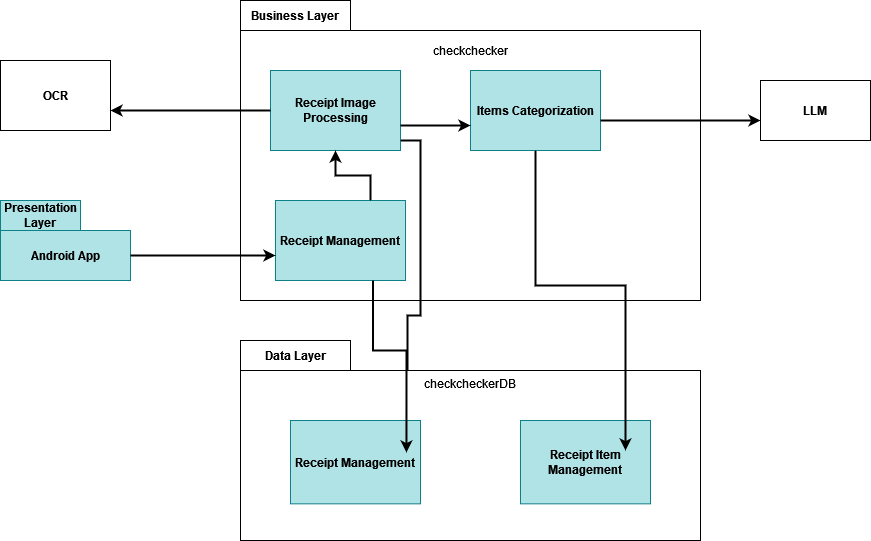

The diagram above was exported from draw.io. Its source (the exported page's mxGraphModel, read from the mxfile embedded in the PNG):
<mxGraphModel dx="1050" dy="558" grid="1" gridSize="10" guides="1" tooltips="1" connect="1" arrows="1" fold="1" page="1" pageScale="1" pageWidth="850" pageHeight="1100" math="0" shadow="0">
  <root>
    <mxCell id="0" />
    <mxCell id="1" parent="0" />
    <mxCell id="Hk4UgFgRpz7GWJRD5oP4-2" value="Business Layer" style="shape=folder;fontStyle=1;tabWidth=110;tabHeight=30;tabPosition=left;html=1;boundedLbl=1;labelInHeader=1;container=1;collapsible=0;whiteSpace=wrap;" parent="1" vertex="1">
      <mxGeometry x="260" y="110" width="460" height="300" as="geometry" />
    </mxCell>
    <mxCell id="Hk4UgFgRpz7GWJRD5oP4-3" value="checkchecker" style="html=1;strokeColor=none;resizeWidth=1;resizeHeight=1;fillColor=none;part=1;connectable=0;allowArrows=0;deletable=0;whiteSpace=wrap;" parent="Hk4UgFgRpz7GWJRD5oP4-2" vertex="1">
      <mxGeometry width="460" height="40" relative="1" as="geometry">
        <mxPoint y="30" as="offset" />
      </mxGeometry>
    </mxCell>
    <mxCell id="Hk4UgFgRpz7GWJRD5oP4-4" value="Receipt Image Processing" style="shape=rectangle;fontStyle=1;tabWidth=80;tabHeight=30;tabPosition=left;html=1;boundedLbl=1;whiteSpace=wrap;fillColor=#b0e3e6;strokeColor=#0e8088;" parent="Hk4UgFgRpz7GWJRD5oP4-2" vertex="1">
      <mxGeometry x="30" y="70" width="130" height="80" as="geometry" />
    </mxCell>
    <mxCell id="Hk4UgFgRpz7GWJRD5oP4-5" value="Receipt Management" style="shape=rectangle;fontStyle=1;tabWidth=80;tabHeight=30;tabPosition=left;html=1;boundedLbl=1;whiteSpace=wrap;fillColor=#b0e3e6;strokeColor=#0e8088;" parent="Hk4UgFgRpz7GWJRD5oP4-2" vertex="1">
      <mxGeometry x="35" y="200" width="130" height="80" as="geometry" />
    </mxCell>
    <mxCell id="Hk4UgFgRpz7GWJRD5oP4-19" value="Items Categorization" style="shape=rectangle;fontStyle=1;tabWidth=80;tabHeight=30;tabPosition=left;html=1;boundedLbl=1;whiteSpace=wrap;fillColor=#b0e3e6;strokeColor=#0e8088;" parent="Hk4UgFgRpz7GWJRD5oP4-2" vertex="1">
      <mxGeometry x="230" y="70" width="130" height="80" as="geometry" />
    </mxCell>
    <mxCell id="Hk4UgFgRpz7GWJRD5oP4-20" style="edgeStyle=orthogonalEdgeStyle;rounded=0;orthogonalLoop=1;jettySize=auto;html=1;entryX=0;entryY=0;entryDx=0;entryDy=30;entryPerimeter=0;strokeWidth=2;" parent="Hk4UgFgRpz7GWJRD5oP4-2" edge="1">
      <mxGeometry relative="1" as="geometry">
        <mxPoint x="360" y="120" as="sourcePoint" />
        <mxPoint x="520" y="120" as="targetPoint" />
      </mxGeometry>
    </mxCell>
    <mxCell id="Hk4UgFgRpz7GWJRD5oP4-22" style="edgeStyle=orthogonalEdgeStyle;rounded=0;orthogonalLoop=1;jettySize=auto;html=1;entryX=0.5;entryY=1;entryDx=0;entryDy=0;entryPerimeter=0;strokeWidth=2;" parent="Hk4UgFgRpz7GWJRD5oP4-2" target="Hk4UgFgRpz7GWJRD5oP4-4" edge="1">
      <mxGeometry relative="1" as="geometry">
        <mxPoint x="130" y="200" as="sourcePoint" />
        <Array as="points">
          <mxPoint x="130" y="175" />
          <mxPoint x="95" y="175" />
        </Array>
      </mxGeometry>
    </mxCell>
    <mxCell id="Hk4UgFgRpz7GWJRD5oP4-24" style="edgeStyle=orthogonalEdgeStyle;rounded=0;orthogonalLoop=1;jettySize=auto;html=1;exitX=0;exitY=0;exitDx=130;exitDy=55;exitPerimeter=0;entryX=0;entryY=0;entryDx=0;entryDy=55;entryPerimeter=0;strokeWidth=2;" parent="Hk4UgFgRpz7GWJRD5oP4-2" source="Hk4UgFgRpz7GWJRD5oP4-4" target="Hk4UgFgRpz7GWJRD5oP4-19" edge="1">
      <mxGeometry relative="1" as="geometry" />
    </mxCell>
    <mxCell id="Hk4UgFgRpz7GWJRD5oP4-30" style="edgeStyle=orthogonalEdgeStyle;rounded=0;orthogonalLoop=1;jettySize=auto;html=1;entryX=0.9;entryY=0.348;entryDx=0;entryDy=0;entryPerimeter=0;strokeWidth=2;" parent="Hk4UgFgRpz7GWJRD5oP4-2" edge="1">
      <mxGeometry relative="1" as="geometry">
        <mxPoint x="160" y="140" as="sourcePoint" />
        <mxPoint x="167" y="478.99884" as="targetPoint" />
        <Array as="points">
          <mxPoint x="180" y="140" />
          <mxPoint x="180" y="315" />
          <mxPoint x="167" y="315" />
        </Array>
      </mxGeometry>
    </mxCell>
    <mxCell id="Hk4UgFgRpz7GWJRD5oP4-6" value="Android App" style="shape=folder;fontStyle=1;tabWidth=80;tabHeight=30;tabPosition=left;html=1;boundedLbl=1;whiteSpace=wrap;fillColor=#b0e3e6;strokeColor=#0e8088;" parent="1" vertex="1">
      <mxGeometry x="20" y="310" width="130" height="80" as="geometry" />
    </mxCell>
    <mxCell id="Hk4UgFgRpz7GWJRD5oP4-7" style="edgeStyle=orthogonalEdgeStyle;rounded=0;orthogonalLoop=1;jettySize=auto;html=1;entryX=0;entryY=0;entryDx=0;entryDy=55;entryPerimeter=0;exitX=0;exitY=0;exitDx=130;exitDy=55;exitPerimeter=0;strokeWidth=2;" parent="1" source="Hk4UgFgRpz7GWJRD5oP4-6" target="Hk4UgFgRpz7GWJRD5oP4-5" edge="1">
      <mxGeometry relative="1" as="geometry" />
    </mxCell>
    <mxCell id="Hk4UgFgRpz7GWJRD5oP4-8" value="Data Layer" style="shape=folder;fontStyle=1;tabWidth=110;tabHeight=30;tabPosition=left;html=1;boundedLbl=1;labelInHeader=1;container=1;collapsible=0;whiteSpace=wrap;" parent="1" vertex="1">
      <mxGeometry x="260" y="450" width="460" height="200" as="geometry" />
    </mxCell>
    <mxCell id="Hk4UgFgRpz7GWJRD5oP4-9" value="checkcheckerDB" style="html=1;strokeColor=none;resizeWidth=1;resizeHeight=1;fillColor=none;part=1;connectable=0;allowArrows=0;deletable=0;whiteSpace=wrap;" parent="Hk4UgFgRpz7GWJRD5oP4-8" vertex="1">
      <mxGeometry width="460" height="26.666666666666664" relative="1" as="geometry">
        <mxPoint y="30" as="offset" />
      </mxGeometry>
    </mxCell>
    <mxCell id="Hk4UgFgRpz7GWJRD5oP4-10" value="Receipt Management" style="shape=rectangle;fontStyle=1;tabWidth=80;tabHeight=30;tabPosition=left;html=1;boundedLbl=1;whiteSpace=wrap;fillColor=#b0e3e6;strokeColor=#0e8088;" parent="Hk4UgFgRpz7GWJRD5oP4-8" vertex="1">
      <mxGeometry x="50" y="80" width="130" height="83.33" as="geometry" />
    </mxCell>
    <mxCell id="Hk4UgFgRpz7GWJRD5oP4-26" value="Receipt Item Management" style="shape=rectangle;fontStyle=1;tabWidth=80;tabHeight=30;tabPosition=left;html=1;boundedLbl=1;whiteSpace=wrap;fillColor=#b0e3e6;strokeColor=#0e8088;" parent="Hk4UgFgRpz7GWJRD5oP4-8" vertex="1">
      <mxGeometry x="280" y="80" width="130" height="83.33" as="geometry" />
    </mxCell>
    <mxCell id="Hk4UgFgRpz7GWJRD5oP4-13" value="OCR" style="shape=rectangle;fontStyle=1;tabWidth=80;tabHeight=30;tabPosition=left;html=1;boundedLbl=1;whiteSpace=wrap;" parent="1" vertex="1">
      <mxGeometry x="20" y="170" width="110" height="70" as="geometry" />
    </mxCell>
    <mxCell id="Hk4UgFgRpz7GWJRD5oP4-15" value="LLM" style="shape=rectangle;fontStyle=1;tabWidth=80;tabHeight=30;tabPosition=left;html=1;boundedLbl=1;whiteSpace=wrap;" parent="1" vertex="1">
      <mxGeometry x="780" y="190" width="110" height="60" as="geometry" />
    </mxCell>
    <mxCell id="Hk4UgFgRpz7GWJRD5oP4-17" style="edgeStyle=orthogonalEdgeStyle;rounded=0;orthogonalLoop=1;jettySize=auto;html=1;entryX=0;entryY=0;entryDx=110;entryDy=50;entryPerimeter=0;strokeWidth=2;" parent="1" source="Hk4UgFgRpz7GWJRD5oP4-4" target="Hk4UgFgRpz7GWJRD5oP4-13" edge="1">
      <mxGeometry relative="1" as="geometry" />
    </mxCell>
    <mxCell id="Hk4UgFgRpz7GWJRD5oP4-27" style="edgeStyle=orthogonalEdgeStyle;rounded=0;orthogonalLoop=1;jettySize=auto;html=1;entryX=0;entryY=0;entryDx=105;entryDy=30;entryPerimeter=0;strokeWidth=2;" parent="1" source="Hk4UgFgRpz7GWJRD5oP4-19" target="Hk4UgFgRpz7GWJRD5oP4-26" edge="1">
      <mxGeometry relative="1" as="geometry" />
    </mxCell>
    <mxCell id="Hk4UgFgRpz7GWJRD5oP4-28" style="edgeStyle=orthogonalEdgeStyle;rounded=0;orthogonalLoop=1;jettySize=auto;html=1;entryX=0.892;entryY=0.384;entryDx=0;entryDy=0;entryPerimeter=0;exitX=0.75;exitY=1;exitDx=0;exitDy=0;exitPerimeter=0;strokeWidth=2;" parent="1" source="Hk4UgFgRpz7GWJRD5oP4-5" target="Hk4UgFgRpz7GWJRD5oP4-10" edge="1">
      <mxGeometry relative="1" as="geometry" />
    </mxCell>
    <mxCell id="Hk4UgFgRpz7GWJRD5oP4-31" value="&lt;b&gt;Presentation Layer&lt;/b&gt;" style="text;html=1;strokeColor=none;fillColor=none;align=center;verticalAlign=middle;whiteSpace=wrap;rounded=0;" parent="1" vertex="1">
      <mxGeometry x="30" y="310" width="60" height="30" as="geometry" />
    </mxCell>
  </root>
</mxGraphModel>